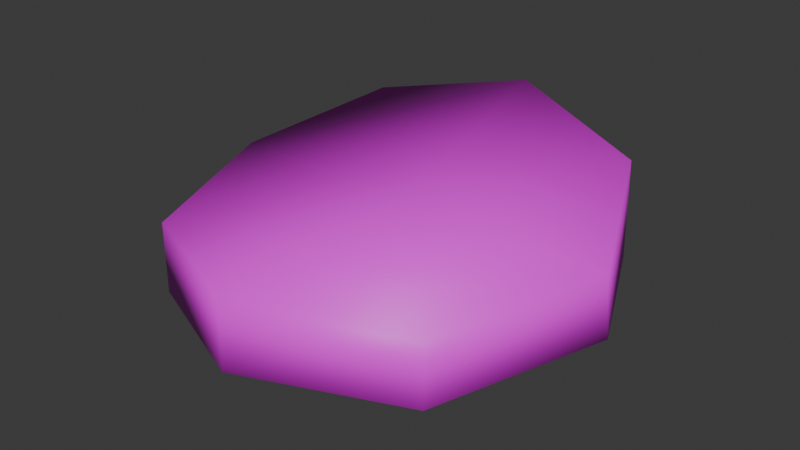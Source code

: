 # Source: golden_artifact.blend  (saved by Blender 4.4.30; exported with 4.5.12 LTS)
import bpy
from mathutils import Matrix  # noqa: F401  (used for matrix-valued properties, if any)

bpy.ops.wm.read_factory_settings(use_empty=True)
scene = bpy.context.scene
scene.name = 'Scene'

# ---- collections
col_collection = bpy.data.collections.new('Collection'); scene.collection.children.link(col_collection)

# ---- images (referenced by path relative to the original .blend; pixels are not part of the script)
import os
ASSET_DIR = os.environ.get("B2B_ASSET_DIR", "")  # directory of the original .blend (textures are referenced by path, not embedded)
HERE = os.path.dirname(os.path.abspath(__file__))  # packed textures are extracted next to this script under _unpacked/

def load_image(name, relpath, width, height, colorspace="sRGB"):
    """Load a texture the original file referenced (path relative to the .blend, or extracted next to this script)."""
    p = next((c for c in (os.path.join(HERE, relpath), os.path.join(ASSET_DIR, relpath)) if relpath and os.path.exists(c)), "")
    if p:
        img = bpy.data.images.load(p, check_existing=True)
        img.name = name
    else:  # same state as the original file: an image datablock whose file is absent (Cycles renders it pink)
        img = bpy.data.images.new(name, width, height)
        img.source = "FILE"
        img.filepath = "//" + (relpath or name)
    img.colorspace_settings.name = colorspace
    return img
img_golden_artifact = load_image('golden_artifact', 'golden_artifact.png', 1024, 1024, 'sRGB')

# ---- materials (node trees are filled in below, after node groups)
mat_golden_artifact = bpy.data.materials.new('golden_artifact')

# ---- material node trees
mat_golden_artifact.use_nodes = True; mat_golden_artifact.node_tree.nodes.clear()
_N = mat_golden_artifact.node_tree.nodes; _L = mat_golden_artifact.node_tree.links
n0 = _N.new('ShaderNodeBsdfPrincipled'); n0.name = 'Principled BSDF'; n0.location = (10, 300)
n1 = _N.new('ShaderNodeOutputMaterial'); n1.name = 'Material Output'; n1.location = (300, 300)
n2 = _N.new('ShaderNodeTexImage'); n2.name = 'Image Texture'; n2.location = (-280, 280)
n2.image = img_golden_artifact
n2.interpolation = 'Closest'
_L.new(n0.outputs[0], n1.inputs[0])
_L.new(n2.outputs[0], n0.inputs[0])
n1.is_active_output = True

# ---- world
world_world = bpy.data.worlds.new('World'); scene.world = world_world
world_world.use_nodes = True; world_world.node_tree.nodes.clear()
_N = world_world.node_tree.nodes; _L = world_world.node_tree.links
n0 = _N.new('ShaderNodeOutputWorld'); n0.name = 'World Output'; n0.location = (300, 300)
n1 = _N.new('ShaderNodeBackground'); n1.name = 'Background'; n1.location = (10, 300)
n1.inputs[0].default_value = (0.05088, 0.05088, 0.05088, 1.0)
_L.new(n1.outputs[0], n0.inputs[0])
n0.is_active_output = True
world_world.color = (0.05088, 0.05088, 0.05088)
world_world.sun_shadow_jitter_overblur = 0.0

# ---- meshes
me_plane = bpy.data.meshes.new('Plane')
me_plane.from_pydata([(-0.3222, -0.3118, -0.1102), (0.3408, -0.308, -0.09684), (-0.2828, 0.3766, -0.08934), (0.3369, 0.3754, -0.08934), (-0.4402, 0.06786, -0.07618), (0.01055, -0.4646, -0.08006), (0.483, 0.05895, -0.07618), (0.01055, 0.4917, -0.1482), (0.01055, 0.06913, -0.1537), (-0.3222, -0.3111, 0.04818), (0.3408, -0.3072, 0.04818), (-0.3003, 0.3384, 0.1544), (0.3592, 0.3226, 0.1603), (-0.4402, 0.04504, 0.07247), (0.01055, -0.4602, 0.07468), (0.483, 0.03614, 0.07247), (0.01055, 0.465, 0.2092), (0.01055, 0.04631, 0.07247)], [], [(8, 7, 3, 6), (4, 2, 7, 8), (0, 4, 8, 5), (5, 8, 6, 1), (17, 15, 12, 16), (13, 17, 16, 11), (9, 14, 17, 13), (14, 10, 15, 17), (1, 6, 15, 10), (2, 4, 13, 11), (6, 3, 12, 15), (4, 0, 9, 13), (3, 7, 16, 12), (0, 5, 14, 9), (7, 2, 11, 16), (5, 1, 10, 14)])
me_plane.polygons.foreach_set('use_smooth', [True] * 16)
_uv = me_plane.uv_layers.new(name='UVMap')
_uv.uv.foreach_set('vector', [0.2525, 0.2821, 0.3363, 0.4981, 0.146, 0.5028, 0.008521, 0.3699, 0.4824, 0.1912, 0.4632, 0.3805, 0.3363, 0.4981, 0.2525, 0.2821, 0.3468, 0.02087, 0.4824, 0.1912, 0.2525, 0.2821, 0.1462, 0.008521, 0.1462, 0.008521, 0.2525, 0.2821, 0.008521, 0.3699, 0.008521, 0.1543, 0.742, 0.2284, 0.5015, 0.1318, 0.6277, 0.008521, 0.8355, 0.008521, 0.9692, 0.326, 0.742, 0.2284, 0.8355, 0.008521, 0.9637, 0.143, 0.8331, 0.4798, 0.6344, 0.4802, 0.742, 0.2284, 0.9692, 0.326, 0.6344, 0.4802, 0.4994, 0.3353, 0.5015, 0.1318, 0.742, 0.2284, 0.713, 0.8446, 0.7241, 0.6288, 0.8057, 0.6403, 0.7925, 0.8442, 0.5308, 0.6453, 0.5485, 0.5022, 0.6307, 0.4972, 0.6653, 0.628, 0.7241, 0.6288, 0.713, 0.4972, 0.8505, 0.5195, 0.8057, 0.6403, 0.0902, 0.5199, 0.1075, 0.7381, 0.02062, 0.7372, 0.008521, 0.5313, 0.5434, 0.9607, 0.4994, 0.8183, 0.6959, 0.812, 0.6826, 0.9607, 0.1075, 0.7381, 0.09335, 0.8733, 0.008521, 0.8705, 0.02062, 0.7372, 0.4994, 0.8183, 0.5308, 0.6453, 0.6653, 0.628, 0.6959, 0.812, 0.7184, 0.9915, 0.713, 0.8446, 0.7925, 0.8442, 0.8033, 0.9892])
me_plane.materials.append(mat_golden_artifact)
me_plane.update()

# ---- objects
ob_golden_artifact = bpy.data.objects.new('golden_artifact', me_plane)

# ---- transforms, parenting, visibility, modifiers, constraints
ob_golden_artifact.location = (0.0, 0.0, 0.0)

# ---- collection membership
col_collection.objects.link(ob_golden_artifact)

# ---- scene / render settings (as saved in the file)
scene.frame_start = 1; scene.frame_end = 250; scene.frame_set(1)
scene.render.engine = 'CYCLES'
scene.cycles.bake_type = 'DIFFUSE'
bpy.context.view_layer.update()

# ---- added for rendering (the .blend has no active camera and no usable light): camera, sun
cam_auto = bpy.data.cameras.new('AutoCamera')
cam_auto.lens = 50.0
cam_auto.sensor_width = 36.0
cam_auto.clip_end = 1000.0
ob_auto_camera = bpy.data.objects.new('AutoCamera', cam_auto)
scene.collection.objects.link(ob_auto_camera)
ob_auto_camera.location = (1.2962, -1.51625, 1.04766)
ob_auto_camera.rotation_euler = (1.09748, -7.21219e-08, 0.694738)
scene.camera = ob_auto_camera
light_auto_sun = bpy.data.lights.new('AutoSun', 'SUN')
light_auto_sun.energy = 3.0
light_auto_sun.angle = 0.0523599
ob_auto_sun = bpy.data.objects.new('AutoSun', light_auto_sun)
scene.collection.objects.link(ob_auto_sun)
ob_auto_sun.rotation_euler = (0.872665, 0.174533, 0.523599)
bpy.context.view_layer.update()
